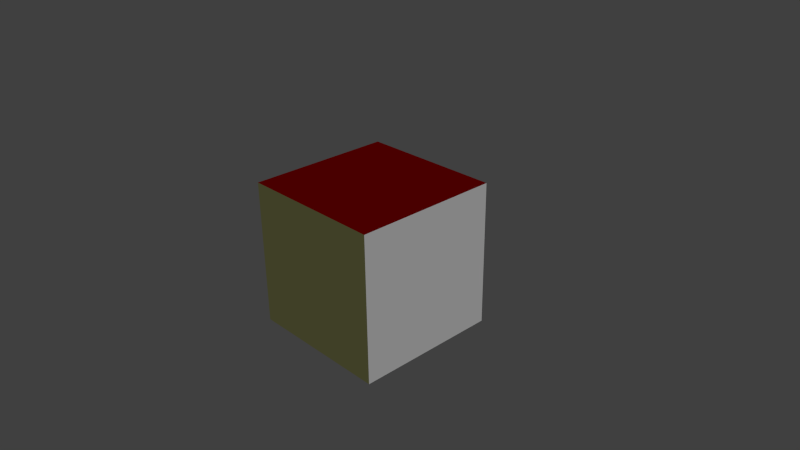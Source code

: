 # Source: carc_texture_cube.blend  (saved by Blender 2.66.1; exported with 4.5.12 LTS)
import bpy
from mathutils import Matrix  # noqa: F401  (used for matrix-valued properties, if any)

bpy.ops.wm.read_factory_settings(use_empty=True)
scene = bpy.context.scene
scene.name = 'Scene'

# ---- collections
col_collection_1 = bpy.data.collections.new('Collection 1'); scene.collection.children.link(col_collection_1)

# ---- materials (node trees are filled in below, after node groups)
mat_material_ceramic_white = bpy.data.materials.new('Material.ceramic_white')
mat_material_ceramic_white.alpha_threshold = 0.0
mat_material_ceramic_white.use_transparent_shadow = False
mat_material_ceramic_white.diffuse_color = (1.0, 1.0, 1.0, 1.0)
mat_material_ceramic_white.specular_color = (0.69, 0.71, 1.0)
mat_material_ceramic_white.roughness = 0.25
mat_material_ceramic_white.specular_intensity = 0.2
mat_material_ceramic_white.line_color = (0.0, 0.0, 0.0, 1.0)
mat_material_brass = bpy.data.materials.new('Material.brass')
mat_material_brass.alpha_threshold = 0.0
mat_material_brass.use_transparent_shadow = False
mat_material_brass.diffuse_color = (1.0, 1.0, 0.4, 1.0)
mat_material_brass.specular_color = (1.0, 1.0, 0.8)
mat_material_brass.roughness = 0.9
mat_material_brass.specular_intensity = 1.0
mat_material_brass.line_color = (0.0, 0.0, 0.0, 1.0)
mat_material_ceramic_red = bpy.data.materials.new('Material.ceramic_red')
mat_material_ceramic_red.alpha_threshold = 0.0
mat_material_ceramic_red.use_transparent_shadow = False
mat_material_ceramic_red.diffuse_color = (0.22, 0.0, 0.0, 1.0)
mat_material_ceramic_red.specular_color = (0.69, 0.71, 1.0)
mat_material_ceramic_red.roughness = 0.25
mat_material_ceramic_red.specular_intensity = 0.2
mat_material_ceramic_red.line_color = (0.0, 0.0, 0.0, 1.0)
mat_material_copper = bpy.data.materials.new('Material.copper')
mat_material_copper.alpha_threshold = 0.0
mat_material_copper.use_transparent_shadow = False
mat_material_copper.diffuse_color = (0.875, 0.553, 0.221, 1.0)
mat_material_copper.specular_color = (1.0, 0.718, 0.189)
mat_material_copper.roughness = 0.5
mat_material_copper.specular_intensity = 1.0
mat_material_copper.line_color = (0.0, 0.0, 0.0, 1.0)
mat_material_lights = bpy.data.materials.new('Material.lights')
mat_material_lights.alpha_threshold = 0.0
mat_material_lights.use_transparent_shadow = False
mat_material_lights.diffuse_color = (1.0, 1.0, 1.0, 1.0)
mat_material_lights.specular_color = (0.69, 0.71, 1.0)
mat_material_lights.roughness = 0.25
mat_material_lights.specular_intensity = 0.2
mat_material_lights.line_color = (0.0, 0.0, 0.0, 1.0)

# ---- material node trees

# ---- world
world_world = bpy.data.worlds.new('World'); scene.world = world_world
world_world.color = (0.05088, 0.05088, 0.05088)
world_world.use_sun_shadow = False
world_world.sun_shadow_jitter_overblur = 0.0
world_world.cycles.sampling_method = 'MANUAL'
world_world.cycles.sample_map_resolution = 256

# ---- cameras
cam_camera = bpy.data.cameras.new('Camera')
cam_camera.clip_end = 100.0
cam_camera.lens = 35.0
cam_camera.sensor_width = 32.0
cam_camera.sensor_height = 18.0
cam_camera.ortho_scale = 7.314
cam_camera.dof.focus_distance = 0.0
cam_camera.dof.aperture_fstop = 128.0

# ---- lights
light_lamp = bpy.data.lights.new('Lamp', 'SUN')
light_lamp.transmission_factor = 0.0
light_lamp.cutoff_distance = 30.0
light_lamp.angle = 0.1993
light_lamp.energy = 1.0
light_lamp.shadow_buffer_clip_start = 1.001
light_lamp.shadow_soft_size = 0.1
light_lamp.shadow_cascade_max_distance = 1000.0
light_lamp.cycles.use_multiple_importance_sampling = False

# ---- meshes
me_cube = bpy.data.meshes.new('Cube')
me_cube.from_pydata([(1.0, 1.0, -1.0), (1.0, -1.0, -1.0), (-1.0, -1.0, -1.0), (-1.0, 1.0, -1.0), (1.0, 1.0, 1.0), (1.0, -1.0, 1.0), (-1.0, -1.0, 1.0), (-1.0, 1.0, 1.0)], [], [(0, 1, 2, 3), (4, 7, 6, 5), (0, 4, 5, 1), (1, 5, 6, 2), (2, 6, 7, 3), (4, 0, 3, 7)])
me_cube.polygons.foreach_set('material_index', [4, 2, 0, 1, 3, 0])
_uv = me_cube.uv_layers.new(name='UVMap')
_uv.uv.foreach_set('vector', [0.9998, 0.6665, 0.9998, 0.9994, 0.6669, 0.9994, 0.6669, 0.6665, 0.6665, 0.6661, 0.000599, 0.6661, 0.0005989, 0.3331, 0.6665, 0.3331, 0.6665, 0.0001997, 0.9994, 0.0001999, 0.9994, 0.3331, 0.6665, 0.3331, 0.6665, 0.0001997, 0.6665, 0.3331, 0.0005989, 0.3331, 0.0005987, 0.0001997, 0.0005992, 0.999, 0.0005993, 0.6661, 0.6665, 0.6661, 0.6665, 0.999, 0.6669, 0.3331, 0.9998, 0.3331, 0.9998, 0.6661, 0.6669, 0.6661])
me_cube.materials.append(mat_material_ceramic_white)
me_cube.materials.append(mat_material_brass)
me_cube.materials.append(mat_material_ceramic_red)
me_cube.materials.append(mat_material_copper)
me_cube.materials.append(mat_material_lights)
me_cube.use_remesh_preserve_volume = False
me_cube.use_remesh_preserve_attributes = False
me_cube.use_mirror_vertex_groups = False
me_cube.update()

# ---- objects
ob_cube = bpy.data.objects.new('Cube', me_cube)
ob_lamp = bpy.data.objects.new('Lamp', light_lamp)
ob_camera = bpy.data.objects.new('Camera', cam_camera)

# ---- transforms, parenting, visibility, modifiers, constraints
ob_cube.location = (0.0, 0.0, 0.0)
ob_cube.lock_rotations_4d = False
ob_cube.empty_display_type = 'ARROWS'
ob_cube.lineart.crease_threshold = 0.0
ob_lamp.location = (4.076, 1.005, 5.904)
ob_lamp.rotation_euler = (0.6503, 0.05522, 1.866)
ob_lamp.lock_rotations_4d = False
ob_lamp.empty_display_type = 'ARROWS'
ob_lamp.color = (0.0, 0.0, 0.0, 0.0)
ob_lamp.lineart.crease_threshold = 0.0
ob_camera.location = (7.481, -6.508, 5.344)
ob_camera.rotation_euler = (1.109, 0.01082, 0.8149)
ob_camera.lock_rotations_4d = False
ob_camera.empty_display_type = 'ARROWS'
ob_camera.color = (0.0, 0.0, 0.0, 0.0)
ob_camera.display_type = 'WIRE'
ob_camera.lineart.crease_threshold = 0.0

# ---- collection membership
col_collection_1.objects.link(ob_cube)
col_collection_1.objects.link(ob_lamp)
col_collection_1.objects.link(ob_camera)

# ---- scene / render settings (as saved in the file)
scene.camera = ob_camera
scene.frame_start = 1; scene.frame_end = 1; scene.frame_set(1)
scene.render.engine = 'BLENDER_EEVEE_NEXT'
scene.render.image_settings.compression = 90
scene.render.resolution_percentage = 50
scene.render.dither_intensity = 0.0
scene.render.bake_margin = 2
scene.cycles.use_denoising = False
scene.cycles.samples = 10
scene.cycles.sampling_pattern = 'TABULATED_SOBOL'
scene.cycles.light_sampling_threshold = 0.0
scene.cycles.use_adaptive_sampling = False
scene.cycles.use_light_tree = False
scene.cycles.blur_glossy = 0.0
scene.cycles.volume_bounces = 1
scene.cycles.pixel_filter_type = 'GAUSSIAN'
scene.cycles.sample_clamp_indirect = 0.0
scene.view_settings.view_transform = 'Standard'
bpy.context.view_layer.update()
